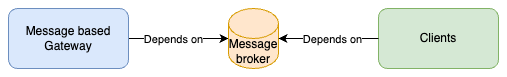

The diagram above was exported from draw.io. Its source (the exported page's mxGraphModel, read from the mxfile embedded in the PNG):
<mxGraphModel dx="704" dy="819" grid="1" gridSize="10" guides="1" tooltips="1" connect="1" arrows="1" fold="1" page="1" pageScale="1" pageWidth="827" pageHeight="1169" math="0" shadow="0">
  <root>
    <mxCell id="0" />
    <mxCell id="1" parent="0" />
    <mxCell id="pTmvrD4kC2OPsVcN53Yh-1" style="edgeStyle=orthogonalEdgeStyle;rounded=0;orthogonalLoop=1;jettySize=auto;html=1;entryX=0;entryY=0.5;entryDx=0;entryDy=0;entryPerimeter=0;" parent="1" source="pTmvrD4kC2OPsVcN53Yh-2" target="pTmvrD4kC2OPsVcN53Yh-12" edge="1">
      <mxGeometry relative="1" as="geometry">
        <mxPoint x="310" y="265" as="targetPoint" />
      </mxGeometry>
    </mxCell>
    <mxCell id="l4Gb3Ctz1T9Rf9S-7Q0_-2" value="Depends on" style="edgeLabel;html=1;align=center;verticalAlign=middle;resizable=0;points=[];" parent="pTmvrD4kC2OPsVcN53Yh-1" connectable="0" vertex="1">
      <mxGeometry x="-0.1111" y="-2" relative="1" as="geometry">
        <mxPoint y="-2" as="offset" />
      </mxGeometry>
    </mxCell>
    <mxCell id="pTmvrD4kC2OPsVcN53Yh-2" value="&lt;div&gt;Message based&lt;/div&gt;Gateway" style="rounded=1;whiteSpace=wrap;html=1;fillColor=#dae8fc;strokeColor=#6c8ebf;" parent="1" vertex="1">
      <mxGeometry x="230" y="240" width="120" height="60" as="geometry" />
    </mxCell>
    <mxCell id="pTmvrD4kC2OPsVcN53Yh-5" value="Clients" style="rounded=1;whiteSpace=wrap;html=1;fillColor=#d5e8d4;strokeColor=#82b366;" parent="1" vertex="1">
      <mxGeometry x="600" y="240" width="120" height="60" as="geometry" />
    </mxCell>
    <mxCell id="pTmvrD4kC2OPsVcN53Yh-12" value="Message broker" style="shape=cylinder3;whiteSpace=wrap;html=1;boundedLbl=1;backgroundOutline=1;size=15;fillColor=#ffe6cc;strokeColor=#d79b00;" parent="1" vertex="1">
      <mxGeometry x="450" y="240" width="50" height="60" as="geometry" />
    </mxCell>
    <mxCell id="l4Gb3Ctz1T9Rf9S-7Q0_-1" style="edgeStyle=orthogonalEdgeStyle;rounded=0;orthogonalLoop=1;jettySize=auto;html=1;entryX=1;entryY=0.5;entryDx=0;entryDy=0;entryPerimeter=0;" parent="1" source="pTmvrD4kC2OPsVcN53Yh-5" target="pTmvrD4kC2OPsVcN53Yh-12" edge="1">
      <mxGeometry relative="1" as="geometry" />
    </mxCell>
    <mxCell id="l4Gb3Ctz1T9Rf9S-7Q0_-3" value="Depends on" style="edgeLabel;html=1;align=center;verticalAlign=middle;resizable=0;points=[];" parent="l4Gb3Ctz1T9Rf9S-7Q0_-1" connectable="0" vertex="1">
      <mxGeometry x="-0.0667" y="1" relative="1" as="geometry">
        <mxPoint y="-1" as="offset" />
      </mxGeometry>
    </mxCell>
  </root>
</mxGraphModel>